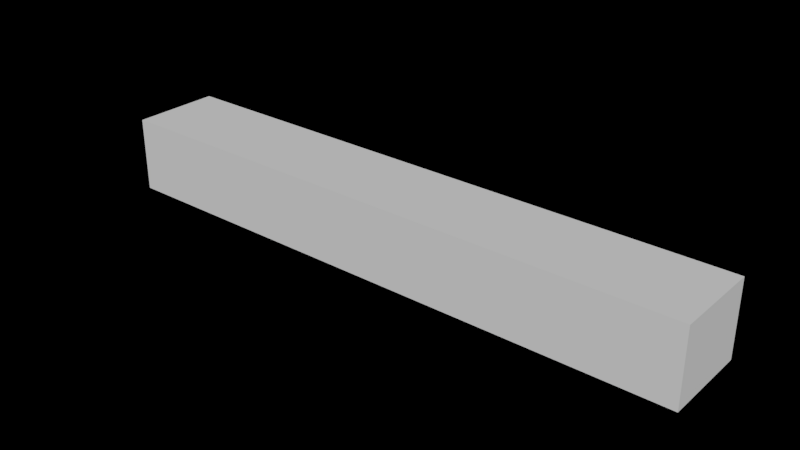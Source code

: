# Source: Train.blend  (saved by Blender 4.0.36; exported with 4.5.12 LTS)
import bpy
from mathutils import Matrix  # noqa: F401  (used for matrix-valued properties, if any)

bpy.ops.wm.read_factory_settings(use_empty=True)
scene = bpy.context.scene
scene.name = 'Scene'

# ---- collections
col_image = bpy.data.collections.new('image'); scene.collection.children.link(col_image)
col_image.hide_render = True
col_light = bpy.data.collections.new('light'); scene.collection.children.link(col_light)
col_train = bpy.data.collections.new('Train'); scene.collection.children.link(col_train)
col_spare = bpy.data.collections.new('spare'); scene.collection.children.link(col_spare)
col_spare.hide_render = True

# ---- world
world_world = bpy.data.worlds.new('World'); scene.world = world_world
world_world.use_nodes = True; world_world.node_tree.nodes.clear()
_N = world_world.node_tree.nodes; _L = world_world.node_tree.links
n0 = _N.new('ShaderNodeBackground'); n0.name = 'Background'; n0.location = (120, 300)
n0.inputs[0].default_value = (0.0, 0.0, 0.0, 1.0)
n1 = _N.new('ShaderNodeOutputWorld'); n1.name = 'World Output'; n1.location = (300, 300)
_L.new(n0.outputs[0], n1.inputs[0])
n1.is_active_output = True
world_world.color = (0.05088, 0.05088, 0.05088)
world_world.use_sun_shadow = False
world_world.sun_shadow_jitter_overblur = 0.0

# ---- meshes
me_plane_001 = bpy.data.meshes.new('Plane.001')
me_plane_001.from_pydata([(-1.0, 0.0, 0.0), (1.0, 0.0, 0.0), (-1.0, 0.0, 2.5), (1.0, 0.0, 2.5)], [], [(0, 1, 3, 2)])
_uv = me_plane_001.uv_layers.new(name='UVMap')
_uv.uv.foreach_set('vector', [0.0, 0.0, 1.0, 0.0, 1.0, 1.0, 0.0, 1.0])
me_plane_001.update()
me_plane = bpy.data.meshes.new('Plane')
me_plane.from_pydata([(-10.0, -1.475, 0.0), (10.0, -1.475, 0.0), (-10.0, 1.475, 0.0), (10.0, 1.475, 0.0), (-10.0, -1.475, 2.5), (10.0, -1.475, 2.5), (-10.0, 1.475, 2.5), (10.0, 1.475, 2.5)], [], [(0, 2, 3, 1), (4, 5, 7, 6), (1, 3, 7, 5), (2, 0, 4, 6), (3, 2, 6, 7), (0, 1, 5, 4)])
_uv = me_plane.uv_layers.new(name='UVMap')
_uv.uv.foreach_set('vector', [0.0, 0.0, 0.0, 1.0, 1.0, 1.0, 1.0, 0.0, 0.0, 0.0, 1.0, 0.0, 1.0, 1.0, 0.0, 1.0, 1.0, 0.0, 1.0, 1.0, 1.0, 1.0, 1.0, 0.0, 0.0, 1.0, 0.0, 0.0, 0.0, 0.0, 0.0, 1.0, 1.0, 1.0, 0.0, 1.0, 0.0, 1.0, 1.0, 1.0, 0.0, 0.0, 1.0, 0.0, 1.0, 0.0, 0.0, 0.0])
me_plane.update()

# ---- objects
ob_plane_001 = bpy.data.objects.new('Plane.001', me_plane_001)
ob_empty = bpy.data.objects.new('Empty', None)
ob_plane = bpy.data.objects.new('Plane', me_plane)

# ---- transforms, parenting, visibility, modifiers, constraints
ob_plane_001.location = (0.0, 0.0, 0.0)
ob_empty.location = (0.2643, 0.0, 1.113)
ob_empty.rotation_euler = (1.571, -0.0, -0.0)
ob_empty.scale = (4.646, 4.646, 4.646)
ob_empty.empty_display_type = 'IMAGE'
ob_empty.empty_display_size = 5.0
ob_empty.empty_image_depth = 'BACK'
ob_plane.location = (0.0, 0.0, 0.0)

# ---- collection membership
col_image.objects.link(ob_plane_001)
col_train.objects.link(ob_empty)
col_train.objects.link(ob_plane)

# ---- scene / render settings (as saved in the file)
scene.frame_start = 1; scene.frame_end = 1000; scene.frame_set(23)
scene.render.engine = 'BLENDER_EEVEE_NEXT'
scene.render.image_settings.file_format = 'FFMPEG'
scene.render.image_settings.color_mode = 'RGB'
scene.render.image_settings.compression = 0
scene.render.dither_intensity = 0.0
scene.render.use_persistent_data = True
scene.cycles.samples = 256
scene.cycles.sampling_pattern = 'TABULATED_SOBOL'
scene.cycles.adaptive_threshold = 0.1
scene.eevee.taa_samples = 1
scene.eevee.taa_render_samples = 1
scene.eevee.volumetric_tile_size = '2'
scene.view_settings.view_transform = 'Filmic'
bpy.context.view_layer.update()

# ---- added for rendering (the .blend has no active camera and no usable light): camera, sun
cam_auto = bpy.data.cameras.new('AutoCamera')
cam_auto.lens = 50.0
cam_auto.sensor_width = 36.0
cam_auto.clip_end = 1000.0
ob_auto_camera = bpy.data.objects.new('AutoCamera', cam_auto)
scene.collection.objects.link(ob_auto_camera)
ob_auto_camera.location = (18.8472, -22.6166, 16.3277)
ob_auto_camera.rotation_euler = (1.09748, -7.21219e-08, 0.694738)
scene.camera = ob_auto_camera
light_auto_sun = bpy.data.lights.new('AutoSun', 'SUN')
light_auto_sun.energy = 3.0
light_auto_sun.angle = 0.0523599
ob_auto_sun = bpy.data.objects.new('AutoSun', light_auto_sun)
scene.collection.objects.link(ob_auto_sun)
ob_auto_sun.rotation_euler = (0.872665, 0.174533, 0.523599)
bpy.context.view_layer.update()
